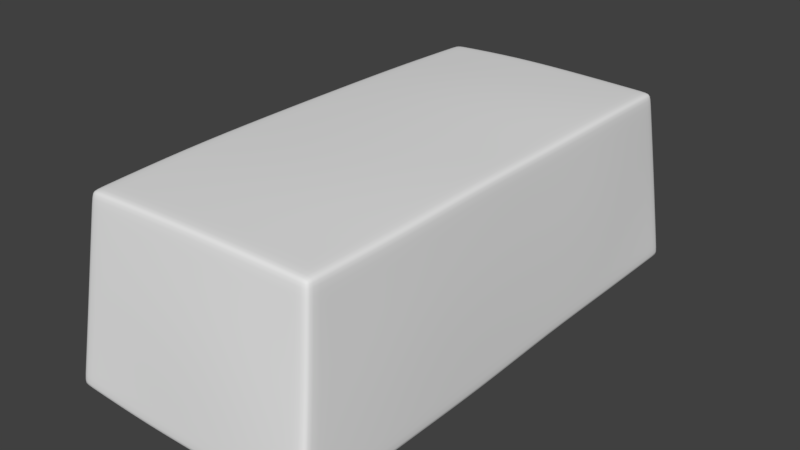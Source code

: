 # Source: MudBrick.blend  (saved by Blender 2.79.0; exported with 4.5.12 LTS)
import bpy
from mathutils import Matrix  # noqa: F401  (used for matrix-valued properties, if any)

bpy.ops.wm.read_factory_settings(use_empty=True)
scene = bpy.context.scene
scene.name = 'Scene'

# ---- collections
col_collection_1 = bpy.data.collections.new('Collection 1'); scene.collection.children.link(col_collection_1)

# ---- world
world_world = bpy.data.worlds.new('World'); scene.world = world_world
world_world.color = (0.05088, 0.05088, 0.05088)
world_world.use_sun_shadow = False
world_world.sun_shadow_jitter_overblur = 0.0
world_world.cycles.sampling_method = 'MANUAL'

# ---- meshes
me_cube_002 = bpy.data.meshes.new('Cube.002')
me_cube_002.from_pydata([(-1.038, -1.05, 0.03312), (-0.9351, -0.95, 1.44), (-1.038, 1.05, 0.0207), (-0.9351, 0.9425, 1.44), (1.029, -1.05, 0.004139), (0.9252, -0.9376, 1.455), (1.05, 1.033, 0.008279), (0.9301, 0.9376, 1.445), (-0.9801, -1.0, 0.75), (-0.9801, 0.9901, 0.7599), (0.9752, 1.0, 0.745), (0.9752, -0.9851, 0.7351), (-1.05, 0.6238, 0.0207), (-1.05, 0.21, 0.01656), (-1.05, -0.2121, 0.02484), (-1.05, -0.6217, 0.008279), (-0.95, -0.5675, 1.47), (-0.95, -0.1925, 1.475), (-0.95, 0.2074, 1.47), (-0.95, 0.565, 1.46), (1.05, -0.6176, 0.02484), (1.05, -0.21, 0.0), (1.05, 0.21, 0.02898), (1.05, 0.63, 0.01242), (0.95, 0.6048, 1.47), (0.95, 0.2024, 1.465), (0.95, -0.1776, 1.48), (0.95, -0.565, 1.46), (1.016, 0.6015, 0.75), (1.012, 0.2011, 0.75), (1.016, -0.1981, 0.754), (1.016, -0.599, 0.746), (-1.015, -0.6036, 0.7541), (-1.0, -0.2, 0.75), (-1.023, 0.1948, 0.7541), (-1.027, 0.5947, 0.7459), (0.3541, 1.05, 0.02484), (-0.3624, 1.05, 0.02484), (-0.3117, 0.95, 1.465), (0.3067, 0.95, 1.455), (-0.35, -1.05, 0.0), (0.3417, -1.05, 0.0207), (0.3316, -0.95, 1.475), (-0.3018, -0.95, 1.465), (0.3323, -1.012, 0.7459), (-0.3348, -1.01, 0.7541), (-0.3358, 1.012, 0.7459), (0.3304, 1.012, 0.7583), (-0.3167, 0.57, 1.5), (0.3167, 0.57, 1.5), (-0.3167, 0.19, 1.5), (0.3167, 0.19, 1.5), (-0.3167, -0.19, 1.5), (0.3167, -0.19, 1.5), (-0.3167, -0.57, 1.5), (0.3167, -0.57, 1.5), (0.35, 0.63, 0.0), (-0.35, 0.63, 0.0), (0.35, 0.21, 0.0), (-0.35, 0.21, 0.0), (0.35, -0.21, 0.0), (-0.35, -0.21, 0.0), (0.35, -0.63, 0.0), (-0.35, -0.63, 0.0), (-1.034, 1.046, 0.07269), (1.045, 1.031, 0.0601), (1.025, -1.045, 0.05555), (-1.034, -1.046, 0.08354), (-1.046, -0.6202, 0.06045), (-1.046, -0.2112, 0.07584), (-1.046, 0.2093, 0.06815), (-1.046, 0.6221, 0.07199), (1.046, 0.6279, 0.0643), (1.046, 0.2093, 0.07969), (1.046, -0.2093, 0.05275), (1.046, -0.6163, 0.07584), (-0.3604, 1.046, 0.07584), (0.3527, 1.046, 0.07584), (0.3411, -1.046, 0.07199), (-0.3488, -1.046, 0.05275), (-1.039, -1.009, 0.03073), (0.9275, -0.9018, 1.456), (0.9775, -0.9481, 0.7365), (-0.9365, -0.9133, 1.443), (1.031, -1.008, 0.006126), (-0.982, -0.9616, 0.75), (0.3301, -0.9135, 1.478), (-0.3032, -0.9135, 1.469), (-0.35, -1.01, 0.0), (0.3425, -1.01, 0.01871), (-1.035, -1.006, 0.08132), (1.028, -1.004, 0.0575), (-0.9364, 0.9107, 1.442), (1.05, 0.9994, 0.008628), (-0.9818, 0.9571, 0.7591), (-1.039, 1.014, 0.0207), (0.9318, 0.9095, 1.447), (0.9773, 0.9662, 0.7455), (-0.3614, 1.015, 0.02274), (0.3538, 1.015, 0.02274), (0.3076, 0.9179, 1.459), (-0.3121, 0.9179, 1.468), (1.045, 0.997, 0.06045), (-1.035, 1.01, 0.07263), (-0.9403, -0.9557, 1.361), (-0.9403, 0.948, 1.362), (0.9353, 0.9447, 1.365), (0.9309, -0.943, 1.373), (0.9557, 0.6042, 1.388), (0.9557, 0.2021, 1.383), (0.9557, -0.1802, 1.396), (0.9557, -0.569, 1.379), (-0.9557, -0.5712, 1.388), (-0.9557, -0.1933, 1.392), (-0.9557, 0.2065, 1.388), (-0.9557, 0.569, 1.379), (0.3318, -0.9557, 1.392), (-0.3054, -0.9557, 1.383), (-0.3142, 0.9557, 1.383), (0.3098, 0.9557, 1.374), (-0.9417, -0.9188, 1.364), (0.9333, -0.9071, 1.373), (0.937, 0.916, 1.367), (-0.9416, 0.916, 1.364), (-0.9464, 1.05, 0.02126), (-0.8496, -0.95, 1.444), (-0.893, -1.001, 0.7506), (-0.9555, 0.6246, 0.0179), (-0.9555, 0.21, 0.01432), (-0.9555, -0.2118, 0.02148), (-0.9555, -0.6228, 0.007161), (-0.8509, 0.9436, 1.444), (-0.9447, -1.05, 0.02864), (-0.8931, 0.9931, 0.758), (-0.8645, 0.5657, 1.466), (-0.8645, 0.205, 1.474), (-0.8645, -0.1921, 1.479), (-0.8645, -0.5679, 1.474), (-0.9426, 1.046, 0.07312), (-0.9411, -1.046, 0.07938), (-0.9458, -1.009, 0.02658), (-0.851, -0.9133, 1.447), (-0.9472, 1.014, 0.02097), (-0.8521, 0.9117, 1.446), (-0.8557, 0.949, 1.365), (-0.8545, -0.9557, 1.364), (0.8473, 0.9392, 1.447), (0.938, -1.05, 0.006338), (0.8895, 1.002, 0.7468), (0.8659, 0.6002, 1.474), (0.8659, 0.2008, 1.47), (0.8659, -0.1792, 1.483), (0.8659, -0.5657, 1.466), (0.9576, 1.036, 0.01048), (0.8463, -0.9392, 1.458), (0.8898, -0.9887, 0.7365), (0.957, 0.63, 0.01077), (0.957, 0.21, 0.02513), (0.957, -0.21, 0.0), (0.957, -0.6192, 0.02154), (0.9346, -1.046, 0.05774), (0.9528, 1.033, 0.06219), (0.8482, -0.9034, 1.459), (0.9398, -1.009, 0.007797), (0.8489, 0.9106, 1.449), (0.9575, 1.001, 0.0105), (0.8513, -0.9447, 1.375), (0.8522, 0.9462, 1.366)], [], [(123, 92, 3, 105), (167, 146, 7, 106), (121, 81, 5, 107), (145, 125, 1, 104), (163, 84, 4, 147), (141, 83, 1, 125), (139, 126, 8, 67), (91, 82, 11, 66), (161, 148, 10, 65), (103, 94, 9, 64), (90, 85, 32, 68), (68, 32, 33, 69), (69, 33, 34, 70), (70, 34, 35, 71), (102, 97, 28, 72), (72, 28, 29, 73), (73, 29, 30, 74), (74, 30, 31, 75), (143, 92, 19, 134), (134, 19, 18, 135), (135, 18, 17, 136), (136, 17, 16, 137), (165, 93, 23, 156), (156, 23, 22, 157), (157, 22, 21, 158), (158, 21, 20, 159), (122, 96, 24, 108), (108, 24, 25, 109), (109, 25, 26, 110), (110, 26, 27, 111), (120, 83, 16, 112), (112, 16, 17, 113), (113, 17, 18, 114), (114, 18, 19, 115), (129, 61, 63, 130), (61, 60, 62, 63), (128, 59, 61, 129), (59, 58, 60, 61), (127, 57, 59, 128), (57, 56, 58, 59), (142, 98, 57, 127), (98, 99, 56, 57), (151, 53, 55, 152), (53, 52, 54, 55), (150, 51, 53, 151), (51, 50, 52, 53), (149, 49, 51, 150), (49, 48, 50, 51), (164, 100, 49, 149), (100, 101, 48, 49), (138, 133, 46, 76), (76, 46, 47, 77), (160, 155, 44, 78), (78, 44, 45, 79), (162, 86, 42, 154), (86, 87, 43, 42), (140, 88, 40, 132), (88, 89, 41, 40), (166, 154, 42, 116), (116, 42, 43, 117), (144, 131, 38, 118), (118, 38, 39, 119), (41, 78, 79, 40), (147, 160, 78, 41), (37, 76, 77, 36), (124, 138, 76, 37), (21, 74, 75, 20), (22, 73, 74, 21), (23, 72, 73, 22), (93, 102, 72, 23), (13, 70, 71, 12), (14, 69, 70, 13), (15, 68, 69, 14), (80, 90, 68, 15), (95, 103, 64, 2), (153, 161, 65, 6), (84, 91, 66, 4), (132, 139, 67, 0), (20, 75, 91, 84), (0, 67, 90, 80), (63, 62, 89, 88), (130, 63, 88, 140), (55, 54, 87, 86), (152, 55, 86, 162), (104, 1, 83, 120), (67, 8, 85, 90), (75, 31, 82, 91), (137, 16, 83, 141), (159, 20, 84, 163), (111, 27, 81, 121), (12, 71, 103, 95), (6, 65, 102, 93), (39, 38, 101, 100), (146, 39, 100, 164), (37, 36, 99, 98), (124, 37, 98, 142), (106, 7, 96, 122), (153, 6, 93, 165), (131, 3, 92, 143), (65, 10, 97, 102), (71, 35, 94, 103), (115, 19, 92, 123), (35, 115, 123, 94), (10, 106, 122, 97), (31, 111, 121, 82), (8, 104, 120, 85), (46, 118, 119, 47), (133, 144, 118, 46), (44, 116, 117, 45), (155, 166, 116, 44), (34, 114, 115, 35), (33, 113, 114, 34), (32, 112, 113, 33), (85, 120, 112, 32), (30, 110, 111, 31), (29, 109, 110, 30), (28, 108, 109, 29), (97, 122, 108, 28), (126, 145, 104, 8), (82, 121, 107, 11), (148, 167, 106, 10), (94, 123, 105, 9), (45, 117, 145, 126), (9, 105, 144, 133), (38, 131, 143, 101), (2, 124, 142, 95), (54, 137, 141, 87), (15, 130, 140, 80), (40, 79, 139, 132), (2, 64, 138, 124), (105, 3, 131, 144), (80, 140, 132, 0), (64, 9, 133, 138), (95, 142, 127, 12), (12, 127, 128, 13), (13, 128, 129, 14), (14, 129, 130, 15), (52, 136, 137, 54), (50, 135, 136, 52), (48, 134, 135, 50), (101, 143, 134, 48), (79, 45, 126, 139), (87, 141, 125, 43), (117, 43, 125, 145), (47, 119, 167, 148), (11, 107, 166, 155), (36, 153, 165, 99), (7, 146, 164, 96), (62, 159, 163, 89), (27, 152, 162, 81), (36, 77, 161, 153), (4, 66, 160, 147), (107, 5, 154, 166), (81, 162, 154, 5), (66, 11, 155, 160), (96, 164, 149, 24), (24, 149, 150, 25), (25, 150, 151, 26), (26, 151, 152, 27), (60, 158, 159, 62), (58, 157, 158, 60), (56, 156, 157, 58), (99, 165, 156, 56), (77, 47, 148, 161), (89, 163, 147, 41), (119, 39, 146, 167)])
me_cube_002.polygons.foreach_set('use_smooth', [True] * 166)
_uv = me_cube_002.uv_layers.new(name='UVMap')
_uv.uv.foreach_set('vector', [0.3853, 0.4345, 0.384, 0.419, 0.3903, 0.4193, 0.3916, 0.4347, 0.7868, 0.7298, 0.7858, 0.7139, 0.8021, 0.7141, 0.8032, 0.73, 0.02656, 0.978, 0.02751, 0.9943, 0.02043, 0.9942, 0.01946, 0.9779, 0.4431, 0.6819, 0.4435, 0.6976, 0.4267, 0.6964, 0.4262, 0.6808, 0.3929, 0.4067, 0.4109, 0.4067, 0.4105, 0.4149, 0.3925, 0.4149, 0.4346, 0.007486, 0.4177, 0.007491, 0.418, 0.0002176, 0.4349, 0.0002194, 0.4341, 0.4273, 0.4394, 0.5603, 0.4222, 0.5596, 0.4159, 0.4275, 0.009179, 0.7176, 0.01925, 0.852, 0.01195, 0.8517, 0.001044, 0.7172, 0.8081, 0.9877, 0.7948, 0.8525, 0.8117, 0.8528, 0.8262, 0.988, 0.4069, 0.6897, 0.395, 0.554, 0.4015, 0.5538, 0.414, 0.6896, 0.008864, 0.6929, 0.0158, 0.5604, 0.08669, 0.5592, 0.08503, 0.6962, 0.08503, 0.6962, 0.08669, 0.5592, 0.1663, 0.5588, 0.1658, 0.6922, 0.1658, 0.6922, 0.1663, 0.5588, 0.2443, 0.5574, 0.2488, 0.6927, 0.2488, 0.6927, 0.2443, 0.5574, 0.3231, 0.5581, 0.3303, 0.6909, 0.4043, 0.7205, 0.3976, 0.8563, 0.3252, 0.8562, 0.3315, 0.7208, 0.3315, 0.7208, 0.3252, 0.8562, 0.2463, 0.8557, 0.2488, 0.7233, 0.2488, 0.7233, 0.2463, 0.8557, 0.1675, 0.8559, 0.1662, 0.7174, 0.1662, 0.7174, 0.1675, 0.8559, 0.08852, 0.8538, 0.08582, 0.7215, 0.4348, 0.3682, 0.4182, 0.368, 0.4155, 0.2997, 0.4324, 0.2998, 0.4324, 0.2998, 0.4155, 0.2997, 0.4154, 0.2291, 0.4323, 0.2286, 0.4323, 0.2286, 0.4154, 0.2291, 0.4153, 0.1501, 0.4322, 0.1501, 0.4322, 0.1501, 0.4153, 0.1501, 0.4153, 0.07601, 0.4322, 0.07594, 0.3964, 0.009845, 0.4146, 0.01023, 0.4147, 0.08309, 0.3963, 0.08311, 0.3963, 0.08311, 0.4147, 0.08309, 0.4148, 0.166, 0.3965, 0.166, 0.3965, 0.166, 0.4148, 0.166, 0.4147, 0.249, 0.3964, 0.249, 0.3964, 0.249, 0.4147, 0.249, 0.4148, 0.3296, 0.3964, 0.3299, 0.3867, 0.9791, 0.3853, 0.995, 0.325, 0.9988, 0.325, 0.9825, 0.325, 0.9825, 0.325, 0.9988, 0.2456, 0.9974, 0.2457, 0.9811, 0.2457, 0.9811, 0.2456, 0.9974, 0.1706, 0.9998, 0.1702, 0.9832, 0.1702, 0.9832, 0.1706, 0.9998, 0.09414, 0.9953, 0.09346, 0.9792, 0.02285, 0.4389, 0.02376, 0.4232, 0.09204, 0.4173, 0.0915, 0.4336, 0.0915, 0.4336, 0.09204, 0.4173, 0.1661, 0.4154, 0.1661, 0.4318, 0.1661, 0.4318, 0.1661, 0.4154, 0.245, 0.4154, 0.2451, 0.4317, 0.2451, 0.4317, 0.245, 0.4154, 0.3156, 0.4165, 0.3166, 0.4326, 0.01887, 0.2493, 0.1384, 0.249, 0.1384, 0.3319, 0.01889, 0.3304, 0.1384, 0.249, 0.2766, 0.249, 0.2765, 0.3319, 0.1384, 0.3319, 0.01897, 0.166, 0.1384, 0.1661, 0.1384, 0.249, 0.01887, 0.2493, 0.1384, 0.1661, 0.2766, 0.1661, 0.2766, 0.249, 0.1384, 0.249, 0.01899, 0.08426, 0.1385, 0.08325, 0.1384, 0.1661, 0.01897, 0.166, 0.1385, 0.08325, 0.2765, 0.08322, 0.2766, 0.1661, 0.1384, 0.1661, 0.02064, 0.007439, 0.1362, 0.007287, 0.1385, 0.08325, 0.01899, 0.08426, 0.1362, 0.007287, 0.2772, 0.007224, 0.2765, 0.08322, 0.1385, 0.08325, 0.7738, 0.1524, 0.6654, 0.1503, 0.6652, 0.07539, 0.7738, 0.07598, 0.6654, 0.1503, 0.5404, 0.1505, 0.5404, 0.07555, 0.6652, 0.07539, 0.774, 0.2274, 0.6654, 0.2253, 0.6654, 0.1503, 0.7738, 0.1524, 0.6654, 0.2253, 0.5405, 0.2254, 0.5404, 0.1505, 0.6654, 0.1503, 0.7739, 0.3063, 0.6654, 0.3002, 0.6654, 0.2253, 0.774, 0.2274, 0.6654, 0.3002, 0.5406, 0.3003, 0.5405, 0.2254, 0.6654, 0.2253, 0.7706, 0.3678, 0.6637, 0.3693, 0.6654, 0.3002, 0.7739, 0.3063, 0.6637, 0.3693, 0.5415, 0.3692, 0.5406, 0.3003, 0.6654, 0.3002, 0.434, 0.9877, 0.4431, 0.8521, 0.5531, 0.8542, 0.5489, 0.9865, 0.5489, 0.9865, 0.5531, 0.8542, 0.6845, 0.851, 0.6896, 0.9858, 0.8042, 0.4348, 0.7911, 0.5689, 0.681, 0.5669, 0.687, 0.4339, 0.687, 0.4339, 0.681, 0.5669, 0.5494, 0.5644, 0.5511, 0.4258, 0.7702, 0.009274, 0.6679, 0.007481, 0.6682, 0.0002655, 0.7699, 0.002194, 0.6679, 0.007481, 0.5429, 0.007496, 0.5431, 0.0002656, 0.6682, 0.0002655, 0.0207, 0.4066, 0.1383, 0.4068, 0.1383, 0.4147, 0.02089, 0.4147, 0.1383, 0.4068, 0.275, 0.4069, 0.2749, 0.4149, 0.1383, 0.4147, 0.7795, 0.6949, 0.7779, 0.7112, 0.6763, 0.7112, 0.6769, 0.6948, 0.6769, 0.6948, 0.6763, 0.7112, 0.5514, 0.7053, 0.5512, 0.6891, 0.4498, 0.7319, 0.4507, 0.7164, 0.5571, 0.7117, 0.5567, 0.7279, 0.5567, 0.7279, 0.5571, 0.7117, 0.6791, 0.713, 0.6798, 0.729, 0.6875, 0.4238, 0.687, 0.4339, 0.5511, 0.4258, 0.5512, 0.4154, 0.8051, 0.4247, 0.8042, 0.4348, 0.687, 0.4339, 0.6875, 0.4238, 0.5486, 0.9966, 0.5489, 0.9865, 0.6896, 0.9858, 0.69, 0.9959, 0.4334, 0.998, 0.434, 0.9877, 0.5489, 0.9865, 0.5486, 0.9966, 0.1661, 0.707, 0.1662, 0.7174, 0.08582, 0.7215, 0.08564, 0.7114, 0.249, 0.7132, 0.2488, 0.7233, 0.1662, 0.7174, 0.1661, 0.707, 0.3319, 0.7105, 0.3315, 0.7208, 0.2488, 0.7233, 0.249, 0.7132, 0.4049, 0.7102, 0.4043, 0.7205, 0.3315, 0.7208, 0.3319, 0.7105, 0.2491, 0.7029, 0.2488, 0.6927, 0.3303, 0.6909, 0.3308, 0.7011, 0.1657, 0.7023, 0.1658, 0.6922, 0.2488, 0.6927, 0.2491, 0.7029, 0.08486, 0.7066, 0.08503, 0.6962, 0.1658, 0.6922, 0.1657, 0.7023, 0.008339, 0.703, 0.008864, 0.6929, 0.08503, 0.6962, 0.08486, 0.7066, 0.4078, 0.7, 0.4069, 0.6897, 0.414, 0.6896, 0.4149, 0.6999, 0.8091, 0.9979, 0.8081, 0.9877, 0.8262, 0.988, 0.8273, 0.9982, 0.008416, 0.7074, 0.009179, 0.7176, 0.001044, 0.7172, 0.0002176, 0.707, 0.4337, 0.4173, 0.4341, 0.4273, 0.4159, 0.4275, 0.4154, 0.4176, 0.08564, 0.7114, 0.08582, 0.7215, 0.009179, 0.7176, 0.008416, 0.7074, 0.0002176, 0.7026, 0.0007804, 0.6926, 0.008864, 0.6929, 0.008339, 0.703, 0.1384, 0.3319, 0.2765, 0.3319, 0.275, 0.4069, 0.1383, 0.4068, 0.01889, 0.3304, 0.1384, 0.3319, 0.1383, 0.4068, 0.0207, 0.4066, 0.6652, 0.07539, 0.5404, 0.07555, 0.5429, 0.007496, 0.6679, 0.007481, 0.7738, 0.07598, 0.6652, 0.07539, 0.6679, 0.007481, 0.7702, 0.009274, 0.01556, 0.4395, 0.01651, 0.4238, 0.02376, 0.4232, 0.02285, 0.4389, 0.0007804, 0.6926, 0.008212, 0.5605, 0.0158, 0.5604, 0.008864, 0.6929, 0.08582, 0.7215, 0.08852, 0.8538, 0.01925, 0.852, 0.009179, 0.7176, 0.4322, 0.07594, 0.4153, 0.07601, 0.4177, 0.007491, 0.4346, 0.007486, 0.3964, 0.3299, 0.4148, 0.3296, 0.4109, 0.4067, 0.3929, 0.4067, 0.09346, 0.9792, 0.09414, 0.9953, 0.02751, 0.9943, 0.02656, 0.978, 0.3308, 0.7011, 0.3303, 0.6909, 0.4069, 0.6897, 0.4078, 0.7, 0.4116, 0.7102, 0.4111, 0.7204, 0.4043, 0.7205, 0.4049, 0.7102, 0.6636, 0.3757, 0.5415, 0.3755, 0.5415, 0.3692, 0.6637, 0.3693, 0.7703, 0.3735, 0.6636, 0.3757, 0.6637, 0.3693, 0.7706, 0.3678, 0.136, 0.0002809, 0.2773, 0.0002176, 0.2772, 0.007224, 0.1362, 0.007287, 0.02079, 0.0003544, 0.136, 0.0002809, 0.1362, 0.007287, 0.02064, 0.007439, 0.3924, 0.9788, 0.3909, 0.9947, 0.3853, 0.995, 0.3867, 0.9791, 0.3964, 0.00309, 0.4146, 0.003515, 0.4146, 0.01023, 0.3964, 0.009845, 0.435, 0.3745, 0.4184, 0.3743, 0.4182, 0.368, 0.4348, 0.3682, 0.4111, 0.7204, 0.4042, 0.8563, 0.3976, 0.8563, 0.4043, 0.7205, 0.3303, 0.6909, 0.3231, 0.5581, 0.395, 0.554, 0.4069, 0.6897, 0.3166, 0.4326, 0.3156, 0.4165, 0.384, 0.419, 0.3853, 0.4345, 0.3231, 0.5581, 0.3166, 0.4326, 0.3853, 0.4345, 0.395, 0.554, 0.4042, 0.8563, 0.3924, 0.9788, 0.3867, 0.9791, 0.3976, 0.8563, 0.08852, 0.8538, 0.09346, 0.9792, 0.02656, 0.978, 0.01925, 0.852, 0.008212, 0.5605, 0.01556, 0.4395, 0.02285, 0.4389, 0.0158, 0.5604, 0.5531, 0.8542, 0.5567, 0.7279, 0.6798, 0.729, 0.6845, 0.851, 0.4431, 0.8521, 0.4498, 0.7319, 0.5567, 0.7279, 0.5531, 0.8542, 0.681, 0.5669, 0.6769, 0.6948, 0.5512, 0.6891, 0.5494, 0.5644, 0.7911, 0.5689, 0.7795, 0.6949, 0.6769, 0.6948, 0.681, 0.5669, 0.2443, 0.5574, 0.2451, 0.4317, 0.3166, 0.4326, 0.3231, 0.5581, 0.1663, 0.5588, 0.1661, 0.4318, 0.2451, 0.4317, 0.2443, 0.5574, 0.08669, 0.5592, 0.0915, 0.4336, 0.1661, 0.4318, 0.1663, 0.5588, 0.0158, 0.5604, 0.02285, 0.4389, 0.0915, 0.4336, 0.08669, 0.5592, 0.1675, 0.8559, 0.1702, 0.9832, 0.09346, 0.9792, 0.08852, 0.8538, 0.2463, 0.8557, 0.2457, 0.9811, 0.1702, 0.9832, 0.1675, 0.8559, 0.3252, 0.8562, 0.325, 0.9825, 0.2457, 0.9811, 0.2463, 0.8557, 0.3976, 0.8563, 0.3867, 0.9791, 0.325, 0.9825, 0.3252, 0.8562, 0.4394, 0.5603, 0.4431, 0.6819, 0.4262, 0.6808, 0.4222, 0.5596, 0.01925, 0.852, 0.02656, 0.978, 0.01946, 0.9779, 0.01195, 0.8517, 0.7948, 0.8525, 0.7868, 0.7298, 0.8032, 0.73, 0.8117, 0.8528, 0.395, 0.554, 0.3853, 0.4345, 0.3916, 0.4347, 0.4015, 0.5538, 0.5494, 0.5644, 0.5512, 0.6891, 0.4431, 0.6819, 0.4394, 0.5603, 0.4259, 0.8518, 0.4331, 0.7326, 0.4498, 0.7319, 0.4431, 0.8521, 0.5415, 0.3755, 0.435, 0.3745, 0.4348, 0.3682, 0.5415, 0.3692, 0.002804, 0.0003581, 0.02079, 0.0003544, 0.02064, 0.007439, 0.002598, 0.007455, 0.5404, 0.07555, 0.4322, 0.07594, 0.4346, 0.007486, 0.5429, 0.007496, 0.0002501, 0.3302, 0.01889, 0.3304, 0.0207, 0.4066, 0.002342, 0.4066, 0.5512, 0.4154, 0.5511, 0.4258, 0.4341, 0.4273, 0.4337, 0.4173, 0.4154, 0.9982, 0.4161, 0.9879, 0.434, 0.9877, 0.4334, 0.998, 0.4331, 0.7326, 0.4341, 0.7171, 0.4507, 0.7164, 0.4498, 0.7319, 0.002342, 0.4066, 0.0207, 0.4066, 0.02089, 0.4147, 0.00256, 0.4148, 0.4161, 0.9879, 0.4259, 0.8518, 0.4431, 0.8521, 0.434, 0.9877, 0.002598, 0.007455, 0.02064, 0.007439, 0.01899, 0.08426, 0.0003391, 0.08442, 0.0003391, 0.08442, 0.01899, 0.08426, 0.01897, 0.166, 0.0003232, 0.166, 0.0003232, 0.166, 0.01897, 0.166, 0.01887, 0.2493, 0.0002176, 0.2493, 0.0002176, 0.2493, 0.01887, 0.2493, 0.01889, 0.3304, 0.0002501, 0.3302, 0.5404, 0.1505, 0.4322, 0.1501, 0.4322, 0.07594, 0.5404, 0.07555, 0.5405, 0.2254, 0.4323, 0.2286, 0.4322, 0.1501, 0.5404, 0.1505, 0.5406, 0.3003, 0.4324, 0.2998, 0.4323, 0.2286, 0.5405, 0.2254, 0.5415, 0.3692, 0.4348, 0.3682, 0.4324, 0.2998, 0.5406, 0.3003, 0.5511, 0.4258, 0.5494, 0.5644, 0.4394, 0.5603, 0.4341, 0.4273, 0.5429, 0.007496, 0.4346, 0.007486, 0.4349, 0.0002194, 0.5431, 0.0002656, 0.5512, 0.6891, 0.5514, 0.7053, 0.4435, 0.6976, 0.4431, 0.6819, 0.6845, 0.851, 0.6798, 0.729, 0.7868, 0.7298, 0.7948, 0.8525, 0.8079, 0.5692, 0.7952, 0.695, 0.7795, 0.6949, 0.7911, 0.5689, 0.2773, 0.0002176, 0.3964, 0.00309, 0.3964, 0.009845, 0.2772, 0.007224, 0.7867, 0.3732, 0.7703, 0.3735, 0.7706, 0.3678, 0.787, 0.3676, 0.2765, 0.3319, 0.3964, 0.3299, 0.3929, 0.4067, 0.275, 0.4069, 0.7905, 0.07606, 0.7738, 0.07598, 0.7702, 0.009274, 0.7859, 0.009547, 0.69, 0.9959, 0.6896, 0.9858, 0.8081, 0.9877, 0.8091, 0.9979, 0.8232, 0.4248, 0.8221, 0.435, 0.8042, 0.4348, 0.8051, 0.4247, 0.7952, 0.695, 0.7935, 0.7112, 0.7779, 0.7112, 0.7795, 0.6949, 0.7859, 0.009547, 0.7702, 0.009274, 0.7699, 0.002194, 0.7854, 0.002487, 0.8221, 0.435, 0.8079, 0.5692, 0.7911, 0.5689, 0.8042, 0.4348, 0.787, 0.3676, 0.7706, 0.3678, 0.7739, 0.3063, 0.7905, 0.3072, 0.7905, 0.3072, 0.7739, 0.3063, 0.774, 0.2274, 0.7906, 0.2278, 0.7906, 0.2278, 0.774, 0.2274, 0.7738, 0.1524, 0.7904, 0.1527, 0.7904, 0.1527, 0.7738, 0.1524, 0.7738, 0.07598, 0.7905, 0.07606, 0.2766, 0.249, 0.3964, 0.249, 0.3964, 0.3299, 0.2765, 0.3319, 0.2766, 0.1661, 0.3965, 0.166, 0.3964, 0.249, 0.2766, 0.249, 0.2765, 0.08322, 0.3963, 0.08311, 0.3965, 0.166, 0.2766, 0.1661, 0.2772, 0.007224, 0.3964, 0.009845, 0.3963, 0.08311, 0.2765, 0.08322, 0.6896, 0.9858, 0.6845, 0.851, 0.7948, 0.8525, 0.8081, 0.9877, 0.275, 0.4069, 0.3929, 0.4067, 0.3925, 0.4149, 0.2749, 0.4149, 0.6798, 0.729, 0.6791, 0.713, 0.7858, 0.7139, 0.7868, 0.7298])
me_cube_002.use_remesh_preserve_volume = False
me_cube_002.use_remesh_preserve_attributes = False
me_cube_002.use_mirror_vertex_groups = False
me_cube_002.update()

# ---- objects
ob_cube = bpy.data.objects.new('Cube', me_cube_002)

# ---- transforms, parenting, visibility, modifiers, constraints
ob_cube.location = (0.0, 0.0, 0.0)
ob_cube.scale = (0.1, 0.2, 0.1)
ob_cube.lineart.crease_threshold = 0.0
_m = ob_cube.modifiers.new('Subsurf', 'SUBSURF')
_m.uv_smooth = 'PRESERVE_CORNERS'
_m.quality = 2
_m.levels = 2
_m.show_only_control_edges = False

# ---- collection membership
col_collection_1.objects.link(ob_cube)

# ---- scene / render settings (as saved in the file)
scene.frame_start = 1; scene.frame_end = 250; scene.frame_set(1)
scene.render.engine = 'BLENDER_EEVEE_NEXT'
scene.render.resolution_percentage = 50
scene.render.dither_intensity = 0.0
scene.cycles.use_denoising = False
scene.cycles.samples = 128
scene.cycles.sampling_pattern = 'TABULATED_SOBOL'
scene.cycles.use_adaptive_sampling = False
scene.cycles.use_light_tree = False
scene.cycles.blur_glossy = 0.0
scene.cycles.sample_clamp_indirect = 0.0
scene.view_settings.view_transform = 'Standard'
bpy.context.view_layer.update()

# ---- added for rendering (the .blend has no active camera and no usable light): camera, sun
cam_auto = bpy.data.cameras.new('AutoCamera')
cam_auto.lens = 50.0
cam_auto.sensor_width = 36.0
cam_auto.clip_end = 1000.0
ob_auto_camera = bpy.data.objects.new('AutoCamera', cam_auto)
scene.collection.objects.link(ob_auto_camera)
ob_auto_camera.location = (0.45609, -0.547308, 0.439872)
ob_auto_camera.rotation_euler = (1.09748, -7.21219e-08, 0.694738)
scene.camera = ob_auto_camera
light_auto_sun = bpy.data.lights.new('AutoSun', 'SUN')
light_auto_sun.energy = 3.0
light_auto_sun.angle = 0.0523599
ob_auto_sun = bpy.data.objects.new('AutoSun', light_auto_sun)
scene.collection.objects.link(ob_auto_sun)
ob_auto_sun.rotation_euler = (0.872665, 0.174533, 0.523599)
bpy.context.view_layer.update()
